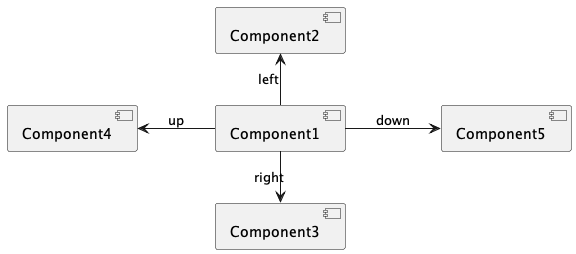

The diagram above was rendered by PlantUML. Its source (embedded in the PNG):
@startuml

left to right direction

[Component1] -left-> [Component2] : left
[Component1] -right-> [Component3] : right
[Component1] -up-> [Component4] : up
[Component1] -down-> [Component5] : down

@enduml